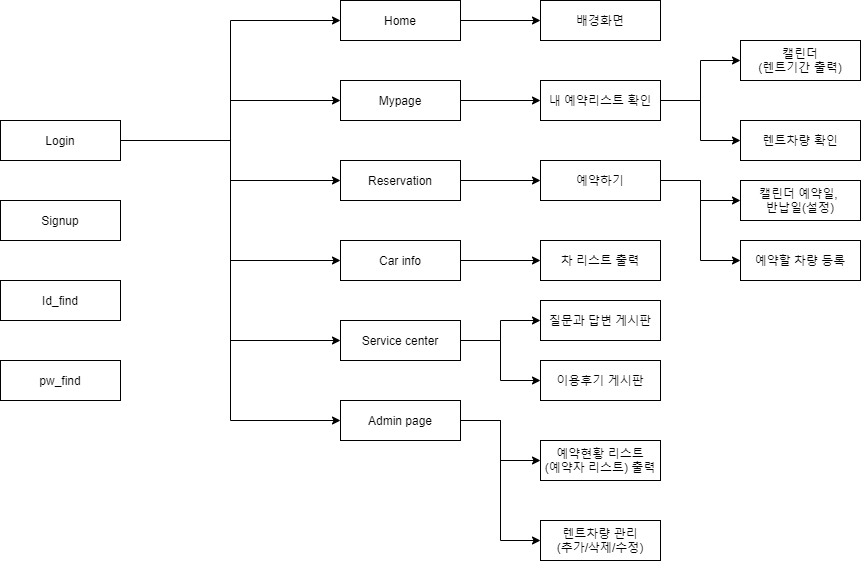

The diagram above was exported from draw.io. Its source (the exported page's mxGraphModel, read from the mxfile embedded in the PNG):
<mxGraphModel dx="972" dy="1322" grid="1" gridSize="10" guides="1" tooltips="1" connect="1" arrows="1" fold="1" page="1" pageScale="1" pageWidth="827" pageHeight="1169" math="0" shadow="0">
  <root>
    <mxCell id="0" />
    <mxCell id="1" parent="0" />
    <mxCell id="Mjkvi9e5ntE0ytHncQsY-12" style="edgeStyle=orthogonalEdgeStyle;rounded=0;orthogonalLoop=1;jettySize=auto;html=1;entryX=0;entryY=0.5;entryDx=0;entryDy=0;" edge="1" parent="1" source="Mjkvi9e5ntE0ytHncQsY-1" target="Mjkvi9e5ntE0ytHncQsY-6">
      <mxGeometry relative="1" as="geometry">
        <Array as="points">
          <mxPoint x="410" y="180" />
          <mxPoint x="410" y="60" />
        </Array>
      </mxGeometry>
    </mxCell>
    <mxCell id="Mjkvi9e5ntE0ytHncQsY-13" style="edgeStyle=orthogonalEdgeStyle;rounded=0;orthogonalLoop=1;jettySize=auto;html=1;entryX=0;entryY=0.5;entryDx=0;entryDy=0;" edge="1" parent="1" source="Mjkvi9e5ntE0ytHncQsY-1" target="Mjkvi9e5ntE0ytHncQsY-7">
      <mxGeometry relative="1" as="geometry" />
    </mxCell>
    <mxCell id="Mjkvi9e5ntE0ytHncQsY-15" style="edgeStyle=orthogonalEdgeStyle;rounded=0;orthogonalLoop=1;jettySize=auto;html=1;entryX=0;entryY=0.5;entryDx=0;entryDy=0;" edge="1" parent="1" source="Mjkvi9e5ntE0ytHncQsY-1" target="Mjkvi9e5ntE0ytHncQsY-8">
      <mxGeometry relative="1" as="geometry" />
    </mxCell>
    <mxCell id="Mjkvi9e5ntE0ytHncQsY-16" style="edgeStyle=orthogonalEdgeStyle;rounded=0;orthogonalLoop=1;jettySize=auto;html=1;entryX=0;entryY=0.5;entryDx=0;entryDy=0;" edge="1" parent="1" source="Mjkvi9e5ntE0ytHncQsY-1" target="Mjkvi9e5ntE0ytHncQsY-9">
      <mxGeometry relative="1" as="geometry" />
    </mxCell>
    <mxCell id="Mjkvi9e5ntE0ytHncQsY-17" style="edgeStyle=orthogonalEdgeStyle;rounded=0;orthogonalLoop=1;jettySize=auto;html=1;entryX=0;entryY=0.5;entryDx=0;entryDy=0;" edge="1" parent="1" source="Mjkvi9e5ntE0ytHncQsY-1" target="Mjkvi9e5ntE0ytHncQsY-10">
      <mxGeometry relative="1" as="geometry" />
    </mxCell>
    <mxCell id="Mjkvi9e5ntE0ytHncQsY-18" style="edgeStyle=orthogonalEdgeStyle;rounded=0;orthogonalLoop=1;jettySize=auto;html=1;entryX=0;entryY=0.5;entryDx=0;entryDy=0;" edge="1" parent="1" source="Mjkvi9e5ntE0ytHncQsY-1" target="Mjkvi9e5ntE0ytHncQsY-11">
      <mxGeometry relative="1" as="geometry" />
    </mxCell>
    <mxCell id="Mjkvi9e5ntE0ytHncQsY-1" value="Login" style="rounded=0;whiteSpace=wrap;html=1;" vertex="1" parent="1">
      <mxGeometry x="180" y="160" width="120" height="40" as="geometry" />
    </mxCell>
    <mxCell id="Mjkvi9e5ntE0ytHncQsY-2" value="Signup" style="rounded=0;whiteSpace=wrap;html=1;" vertex="1" parent="1">
      <mxGeometry x="180" y="240" width="120" height="40" as="geometry" />
    </mxCell>
    <mxCell id="Mjkvi9e5ntE0ytHncQsY-3" value="Id_find" style="rounded=0;whiteSpace=wrap;html=1;" vertex="1" parent="1">
      <mxGeometry x="180" y="320" width="120" height="40" as="geometry" />
    </mxCell>
    <mxCell id="Mjkvi9e5ntE0ytHncQsY-4" value="pw_find" style="rounded=0;whiteSpace=wrap;html=1;" vertex="1" parent="1">
      <mxGeometry x="180" y="400" width="120" height="40" as="geometry" />
    </mxCell>
    <mxCell id="Mjkvi9e5ntE0ytHncQsY-32" style="edgeStyle=orthogonalEdgeStyle;rounded=0;orthogonalLoop=1;jettySize=auto;html=1;entryX=0;entryY=0.5;entryDx=0;entryDy=0;" edge="1" parent="1" source="Mjkvi9e5ntE0ytHncQsY-6" target="Mjkvi9e5ntE0ytHncQsY-19">
      <mxGeometry relative="1" as="geometry" />
    </mxCell>
    <mxCell id="Mjkvi9e5ntE0ytHncQsY-6" value="Home" style="rounded=0;whiteSpace=wrap;html=1;" vertex="1" parent="1">
      <mxGeometry x="520" y="40" width="120" height="40" as="geometry" />
    </mxCell>
    <mxCell id="Mjkvi9e5ntE0ytHncQsY-23" style="edgeStyle=orthogonalEdgeStyle;rounded=0;orthogonalLoop=1;jettySize=auto;html=1;entryX=0;entryY=0.5;entryDx=0;entryDy=0;" edge="1" parent="1" source="Mjkvi9e5ntE0ytHncQsY-7" target="Mjkvi9e5ntE0ytHncQsY-20">
      <mxGeometry relative="1" as="geometry" />
    </mxCell>
    <mxCell id="Mjkvi9e5ntE0ytHncQsY-7" value="Mypage" style="rounded=0;whiteSpace=wrap;html=1;" vertex="1" parent="1">
      <mxGeometry x="520" y="120" width="120" height="40" as="geometry" />
    </mxCell>
    <mxCell id="Mjkvi9e5ntE0ytHncQsY-30" style="edgeStyle=orthogonalEdgeStyle;rounded=0;orthogonalLoop=1;jettySize=auto;html=1;entryX=0;entryY=0.5;entryDx=0;entryDy=0;" edge="1" parent="1" source="Mjkvi9e5ntE0ytHncQsY-8" target="Mjkvi9e5ntE0ytHncQsY-29">
      <mxGeometry relative="1" as="geometry" />
    </mxCell>
    <mxCell id="Mjkvi9e5ntE0ytHncQsY-8" value="Reservation" style="rounded=0;whiteSpace=wrap;html=1;" vertex="1" parent="1">
      <mxGeometry x="520" y="200" width="120" height="40" as="geometry" />
    </mxCell>
    <mxCell id="Mjkvi9e5ntE0ytHncQsY-36" style="edgeStyle=orthogonalEdgeStyle;rounded=0;orthogonalLoop=1;jettySize=auto;html=1;entryX=0;entryY=0.5;entryDx=0;entryDy=0;" edge="1" parent="1" source="Mjkvi9e5ntE0ytHncQsY-9" target="Mjkvi9e5ntE0ytHncQsY-35">
      <mxGeometry relative="1" as="geometry" />
    </mxCell>
    <mxCell id="Mjkvi9e5ntE0ytHncQsY-9" value="Car info" style="rounded=0;whiteSpace=wrap;html=1;" vertex="1" parent="1">
      <mxGeometry x="520" y="280" width="120" height="40" as="geometry" />
    </mxCell>
    <mxCell id="Mjkvi9e5ntE0ytHncQsY-41" style="edgeStyle=orthogonalEdgeStyle;rounded=0;orthogonalLoop=1;jettySize=auto;html=1;entryX=0;entryY=0.5;entryDx=0;entryDy=0;" edge="1" parent="1" source="Mjkvi9e5ntE0ytHncQsY-10" target="Mjkvi9e5ntE0ytHncQsY-39">
      <mxGeometry relative="1" as="geometry" />
    </mxCell>
    <mxCell id="Mjkvi9e5ntE0ytHncQsY-42" style="edgeStyle=orthogonalEdgeStyle;rounded=0;orthogonalLoop=1;jettySize=auto;html=1;entryX=0;entryY=0.5;entryDx=0;entryDy=0;" edge="1" parent="1" source="Mjkvi9e5ntE0ytHncQsY-10" target="Mjkvi9e5ntE0ytHncQsY-40">
      <mxGeometry relative="1" as="geometry" />
    </mxCell>
    <mxCell id="Mjkvi9e5ntE0ytHncQsY-10" value="Service center" style="rounded=0;whiteSpace=wrap;html=1;" vertex="1" parent="1">
      <mxGeometry x="520" y="360" width="120" height="40" as="geometry" />
    </mxCell>
    <mxCell id="Mjkvi9e5ntE0ytHncQsY-45" style="edgeStyle=orthogonalEdgeStyle;rounded=0;orthogonalLoop=1;jettySize=auto;html=1;entryX=0;entryY=0.5;entryDx=0;entryDy=0;" edge="1" parent="1" source="Mjkvi9e5ntE0ytHncQsY-11" target="Mjkvi9e5ntE0ytHncQsY-43">
      <mxGeometry relative="1" as="geometry" />
    </mxCell>
    <mxCell id="Mjkvi9e5ntE0ytHncQsY-46" style="edgeStyle=orthogonalEdgeStyle;rounded=0;orthogonalLoop=1;jettySize=auto;html=1;entryX=0;entryY=0.5;entryDx=0;entryDy=0;" edge="1" parent="1" source="Mjkvi9e5ntE0ytHncQsY-11" target="Mjkvi9e5ntE0ytHncQsY-44">
      <mxGeometry relative="1" as="geometry" />
    </mxCell>
    <mxCell id="Mjkvi9e5ntE0ytHncQsY-11" value="Admin page" style="rounded=0;whiteSpace=wrap;html=1;" vertex="1" parent="1">
      <mxGeometry x="520" y="440" width="120" height="40" as="geometry" />
    </mxCell>
    <mxCell id="Mjkvi9e5ntE0ytHncQsY-19" value="배경화면" style="rounded=0;whiteSpace=wrap;html=1;" vertex="1" parent="1">
      <mxGeometry x="720" y="40" width="120" height="40" as="geometry" />
    </mxCell>
    <mxCell id="Mjkvi9e5ntE0ytHncQsY-27" style="edgeStyle=orthogonalEdgeStyle;rounded=0;orthogonalLoop=1;jettySize=auto;html=1;entryX=0;entryY=0.5;entryDx=0;entryDy=0;" edge="1" parent="1" source="Mjkvi9e5ntE0ytHncQsY-20" target="Mjkvi9e5ntE0ytHncQsY-25">
      <mxGeometry relative="1" as="geometry" />
    </mxCell>
    <mxCell id="Mjkvi9e5ntE0ytHncQsY-28" style="edgeStyle=orthogonalEdgeStyle;rounded=0;orthogonalLoop=1;jettySize=auto;html=1;entryX=0;entryY=0.5;entryDx=0;entryDy=0;" edge="1" parent="1" source="Mjkvi9e5ntE0ytHncQsY-20" target="Mjkvi9e5ntE0ytHncQsY-26">
      <mxGeometry relative="1" as="geometry" />
    </mxCell>
    <mxCell id="Mjkvi9e5ntE0ytHncQsY-20" value="내 예약리스트 확인" style="rounded=0;whiteSpace=wrap;html=1;" vertex="1" parent="1">
      <mxGeometry x="720" y="120" width="120" height="40" as="geometry" />
    </mxCell>
    <mxCell id="Mjkvi9e5ntE0ytHncQsY-25" value="캘린더&lt;br&gt;(렌트기간 출력)" style="rounded=0;whiteSpace=wrap;html=1;" vertex="1" parent="1">
      <mxGeometry x="920" y="80" width="120" height="40" as="geometry" />
    </mxCell>
    <mxCell id="Mjkvi9e5ntE0ytHncQsY-26" value="렌트차량 확인" style="rounded=0;whiteSpace=wrap;html=1;" vertex="1" parent="1">
      <mxGeometry x="920" y="160" width="120" height="40" as="geometry" />
    </mxCell>
    <mxCell id="Mjkvi9e5ntE0ytHncQsY-37" style="edgeStyle=orthogonalEdgeStyle;rounded=0;orthogonalLoop=1;jettySize=auto;html=1;entryX=0;entryY=0.5;entryDx=0;entryDy=0;" edge="1" parent="1" source="Mjkvi9e5ntE0ytHncQsY-29" target="Mjkvi9e5ntE0ytHncQsY-33">
      <mxGeometry relative="1" as="geometry" />
    </mxCell>
    <mxCell id="Mjkvi9e5ntE0ytHncQsY-38" style="edgeStyle=orthogonalEdgeStyle;rounded=0;orthogonalLoop=1;jettySize=auto;html=1;entryX=0;entryY=0.5;entryDx=0;entryDy=0;" edge="1" parent="1" source="Mjkvi9e5ntE0ytHncQsY-29" target="Mjkvi9e5ntE0ytHncQsY-34">
      <mxGeometry relative="1" as="geometry" />
    </mxCell>
    <mxCell id="Mjkvi9e5ntE0ytHncQsY-29" value="예약하기" style="rounded=0;whiteSpace=wrap;html=1;" vertex="1" parent="1">
      <mxGeometry x="720" y="200" width="120" height="40" as="geometry" />
    </mxCell>
    <mxCell id="Mjkvi9e5ntE0ytHncQsY-33" value="캘린더 예약일, &lt;br&gt;반납일(설정)" style="rounded=0;whiteSpace=wrap;html=1;" vertex="1" parent="1">
      <mxGeometry x="920" y="220" width="120" height="40" as="geometry" />
    </mxCell>
    <mxCell id="Mjkvi9e5ntE0ytHncQsY-34" value="예약할 차량 등록" style="rounded=0;whiteSpace=wrap;html=1;" vertex="1" parent="1">
      <mxGeometry x="920" y="280" width="120" height="40" as="geometry" />
    </mxCell>
    <mxCell id="Mjkvi9e5ntE0ytHncQsY-35" value="차 리스트 출력" style="rounded=0;whiteSpace=wrap;html=1;" vertex="1" parent="1">
      <mxGeometry x="720" y="280" width="120" height="40" as="geometry" />
    </mxCell>
    <mxCell id="Mjkvi9e5ntE0ytHncQsY-39" value="질문과 답변 게시판" style="rounded=0;whiteSpace=wrap;html=1;" vertex="1" parent="1">
      <mxGeometry x="720" y="340" width="120" height="40" as="geometry" />
    </mxCell>
    <mxCell id="Mjkvi9e5ntE0ytHncQsY-40" value="이용후기 게시판" style="rounded=0;whiteSpace=wrap;html=1;" vertex="1" parent="1">
      <mxGeometry x="720" y="400" width="120" height="40" as="geometry" />
    </mxCell>
    <mxCell id="Mjkvi9e5ntE0ytHncQsY-43" value="예약현황 리스트&lt;br&gt;(예약자 리스트) 출력" style="rounded=0;whiteSpace=wrap;html=1;" vertex="1" parent="1">
      <mxGeometry x="720" y="480" width="120" height="40" as="geometry" />
    </mxCell>
    <mxCell id="Mjkvi9e5ntE0ytHncQsY-44" value="렌트차량 관리&lt;br&gt;(추가/삭제/수정)" style="rounded=0;whiteSpace=wrap;html=1;" vertex="1" parent="1">
      <mxGeometry x="720" y="560" width="120" height="40" as="geometry" />
    </mxCell>
  </root>
</mxGraphModel>